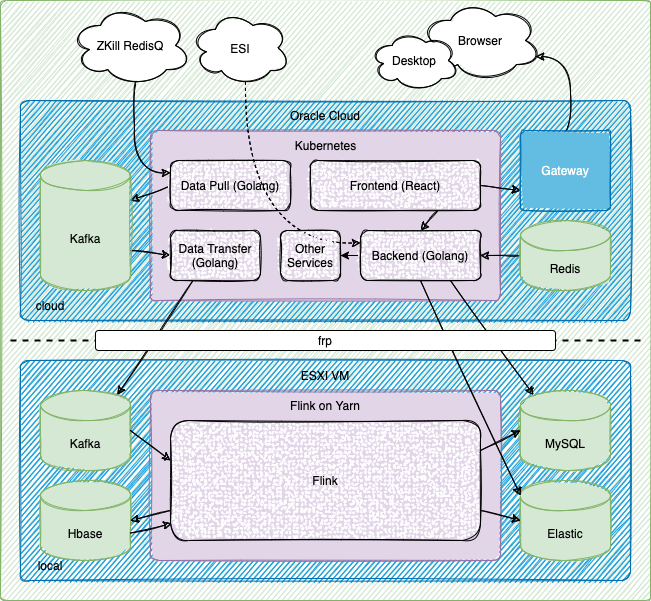

The diagram above was exported from draw.io. Its source (the exported page's mxGraphModel, read from the mxfile embedded in the PNG):
<mxGraphModel dx="946" dy="672" grid="1" gridSize="10" guides="1" tooltips="1" connect="1" arrows="1" fold="1" page="1" pageScale="1" pageWidth="827" pageHeight="1169" math="0" shadow="0">
  <root>
    <mxCell id="0" />
    <mxCell id="1" parent="0" />
    <mxCell id="WpzI63JATaeKi3BBJ06k-2" value="" style="rounded=1;whiteSpace=wrap;html=1;arcSize=1;sketch=1;fillColor=#d5e8d4;strokeColor=#82b366;" parent="1" vertex="1">
      <mxGeometry width="650" height="600" as="geometry" />
    </mxCell>
    <mxCell id="WpzI63JATaeKi3BBJ06k-5" value="" style="rounded=1;whiteSpace=wrap;html=1;arcSize=4;sketch=1;fillColor=#1ba1e2;strokeColor=#006EAF;fontColor=#ffffff;" parent="1" vertex="1">
      <mxGeometry x="20" y="100" width="610" height="220" as="geometry" />
    </mxCell>
    <mxCell id="WpzI63JATaeKi3BBJ06k-4" value="" style="rounded=1;whiteSpace=wrap;html=1;arcSize=4;sketch=1;fillColor=#1ba1e2;strokeColor=#006EAF;fontColor=#ffffff;" parent="1" vertex="1">
      <mxGeometry x="20" y="360" width="610" height="220" as="geometry" />
    </mxCell>
    <mxCell id="WpzI63JATaeKi3BBJ06k-1" value="ZKill RedisQ" style="ellipse;shape=cloud;whiteSpace=wrap;html=1;sketch=1;" parent="1" vertex="1">
      <mxGeometry x="70" y="5" width="120" height="80" as="geometry" />
    </mxCell>
    <mxCell id="WpzI63JATaeKi3BBJ06k-6" value="Oracle Cloud" style="text;html=1;strokeColor=none;fillColor=none;align=center;verticalAlign=middle;whiteSpace=wrap;rounded=0;sketch=1;" parent="1" vertex="1">
      <mxGeometry x="265" y="100" width="120" height="30" as="geometry" />
    </mxCell>
    <mxCell id="WpzI63JATaeKi3BBJ06k-7" value="ESXI VM" style="text;html=1;strokeColor=none;fillColor=none;align=center;verticalAlign=middle;whiteSpace=wrap;rounded=0;sketch=1;" parent="1" vertex="1">
      <mxGeometry x="265" y="360" width="120" height="30" as="geometry" />
    </mxCell>
    <mxCell id="WpzI63JATaeKi3BBJ06k-8" value="" style="rounded=1;whiteSpace=wrap;html=1;arcSize=4;sketch=1;fillColor=#e1d5e7;strokeColor=#9673a6;fillStyle=solid;" parent="1" vertex="1">
      <mxGeometry x="150" y="130" width="350" height="170" as="geometry" />
    </mxCell>
    <mxCell id="WpzI63JATaeKi3BBJ06k-19" style="edgeStyle=none;rounded=0;orthogonalLoop=1;jettySize=auto;html=1;exitX=0;exitY=0.5;exitDx=0;exitDy=0;entryX=1;entryY=0;entryDx=0;entryDy=40;entryPerimeter=0;sketch=1;" parent="1" source="WpzI63JATaeKi3BBJ06k-3" target="WpzI63JATaeKi3BBJ06k-10" edge="1">
      <mxGeometry relative="1" as="geometry" />
    </mxCell>
    <mxCell id="WpzI63JATaeKi3BBJ06k-3" value="Data Pull (Golang)" style="rounded=1;whiteSpace=wrap;html=1;sketch=1;fillStyle=dots;" parent="1" vertex="1">
      <mxGeometry x="170" y="160" width="120" height="50" as="geometry" />
    </mxCell>
    <mxCell id="WpzI63JATaeKi3BBJ06k-20" style="edgeStyle=none;rounded=0;orthogonalLoop=1;jettySize=auto;html=1;exitX=1;exitY=0;exitDx=0;exitDy=90;exitPerimeter=0;entryX=0;entryY=0.5;entryDx=0;entryDy=0;sketch=1;" parent="1" source="WpzI63JATaeKi3BBJ06k-10" target="WpzI63JATaeKi3BBJ06k-18" edge="1">
      <mxGeometry relative="1" as="geometry" />
    </mxCell>
    <mxCell id="WpzI63JATaeKi3BBJ06k-10" value="Kafka" style="shape=cylinder3;whiteSpace=wrap;html=1;boundedLbl=1;backgroundOutline=1;size=15;sketch=1;fillColor=#d5e8d4;strokeColor=#82b366;fillStyle=solid;" parent="1" vertex="1">
      <mxGeometry x="40" y="160" width="90" height="130" as="geometry" />
    </mxCell>
    <mxCell id="WpzI63JATaeKi3BBJ06k-12" value="Kubernetes" style="text;html=1;strokeColor=none;fillColor=none;align=center;verticalAlign=middle;whiteSpace=wrap;rounded=0;sketch=1;" parent="1" vertex="1">
      <mxGeometry x="277.5" y="130" width="95" height="30" as="geometry" />
    </mxCell>
    <mxCell id="WpzI63JATaeKi3BBJ06k-14" value="Kafka" style="shape=cylinder3;whiteSpace=wrap;html=1;boundedLbl=1;backgroundOutline=1;size=15;sketch=1;fillColor=#d5e8d4;strokeColor=#82b366;fillStyle=solid;" parent="1" vertex="1">
      <mxGeometry x="40" y="390" width="90" height="80" as="geometry" />
    </mxCell>
    <mxCell id="WpzI63JATaeKi3BBJ06k-16" value="Hbase" style="shape=cylinder3;whiteSpace=wrap;html=1;boundedLbl=1;backgroundOutline=1;size=15;sketch=1;fillColor=#d5e8d4;strokeColor=#82b366;fillStyle=solid;" parent="1" vertex="1">
      <mxGeometry x="40" y="480" width="90" height="80" as="geometry" />
    </mxCell>
    <mxCell id="WpzI63JATaeKi3BBJ06k-17" style="rounded=0;orthogonalLoop=1;jettySize=auto;html=1;exitX=0.55;exitY=0.95;exitDx=0;exitDy=0;exitPerimeter=0;entryX=0;entryY=0.25;entryDx=0;entryDy=0;edgeStyle=orthogonalEdgeStyle;curved=1;sketch=1;" parent="1" source="WpzI63JATaeKi3BBJ06k-1" target="WpzI63JATaeKi3BBJ06k-3" edge="1">
      <mxGeometry relative="1" as="geometry">
        <Array as="points">
          <mxPoint x="134" y="173" />
        </Array>
      </mxGeometry>
    </mxCell>
    <mxCell id="WpzI63JATaeKi3BBJ06k-21" style="edgeStyle=none;rounded=0;orthogonalLoop=1;jettySize=auto;html=1;exitX=0.25;exitY=1;exitDx=0;exitDy=0;entryX=0.855;entryY=0;entryDx=0;entryDy=4.35;entryPerimeter=0;sketch=1;" parent="1" source="WpzI63JATaeKi3BBJ06k-18" target="WpzI63JATaeKi3BBJ06k-14" edge="1">
      <mxGeometry relative="1" as="geometry" />
    </mxCell>
    <mxCell id="WpzI63JATaeKi3BBJ06k-18" value="Data Transfer (Golang)" style="rounded=1;whiteSpace=wrap;html=1;sketch=1;fillStyle=dots;" parent="1" vertex="1">
      <mxGeometry x="170" y="230" width="90" height="50" as="geometry" />
    </mxCell>
    <mxCell id="WpzI63JATaeKi3BBJ06k-30" style="edgeStyle=none;rounded=0;orthogonalLoop=1;jettySize=auto;html=1;exitX=0.75;exitY=1;exitDx=0;exitDy=0;entryX=0.5;entryY=0;entryDx=0;entryDy=0;sketch=1;" parent="1" source="WpzI63JATaeKi3BBJ06k-22" target="WpzI63JATaeKi3BBJ06k-23" edge="1">
      <mxGeometry relative="1" as="geometry" />
    </mxCell>
    <mxCell id="WpzI63JATaeKi3BBJ06k-43" style="rounded=0;orthogonalLoop=1;jettySize=auto;html=1;exitX=1;exitY=0.5;exitDx=0;exitDy=0;entryX=0;entryY=0.75;entryDx=0;entryDy=0;sketch=1;" parent="1" source="WpzI63JATaeKi3BBJ06k-22" target="WpzI63JATaeKi3BBJ06k-41" edge="1">
      <mxGeometry relative="1" as="geometry" />
    </mxCell>
    <mxCell id="WpzI63JATaeKi3BBJ06k-22" value="Frontend (React)" style="rounded=1;whiteSpace=wrap;html=1;sketch=1;fillStyle=dots;" parent="1" vertex="1">
      <mxGeometry x="310" y="160" width="170" height="50" as="geometry" />
    </mxCell>
    <mxCell id="WpzI63JATaeKi3BBJ06k-26" style="edgeStyle=none;rounded=0;orthogonalLoop=1;jettySize=auto;html=1;exitX=0.75;exitY=1;exitDx=0;exitDy=0;entryX=0.145;entryY=0;entryDx=0;entryDy=4.35;entryPerimeter=0;sketch=1;" parent="1" source="WpzI63JATaeKi3BBJ06k-23" target="WpzI63JATaeKi3BBJ06k-24" edge="1">
      <mxGeometry relative="1" as="geometry" />
    </mxCell>
    <mxCell id="cFGZRKnOLlPCQWyUO_iu-1" value="" style="edgeStyle=orthogonalEdgeStyle;rounded=0;orthogonalLoop=1;jettySize=auto;html=1;" parent="1" source="WpzI63JATaeKi3BBJ06k-23" target="WpzI63JATaeKi3BBJ06k-52" edge="1">
      <mxGeometry relative="1" as="geometry" />
    </mxCell>
    <mxCell id="WpzI63JATaeKi3BBJ06k-23" value="Backend (Golang)" style="rounded=1;whiteSpace=wrap;html=1;sketch=1;fillStyle=dots;" parent="1" vertex="1">
      <mxGeometry x="360" y="230" width="120" height="50" as="geometry" />
    </mxCell>
    <mxCell id="WpzI63JATaeKi3BBJ06k-24" value="MySQL" style="shape=cylinder3;whiteSpace=wrap;html=1;boundedLbl=1;backgroundOutline=1;size=15;sketch=1;fillColor=#d5e8d4;strokeColor=#82b366;fillStyle=solid;" parent="1" vertex="1">
      <mxGeometry x="520" y="390" width="90" height="80" as="geometry" />
    </mxCell>
    <mxCell id="WpzI63JATaeKi3BBJ06k-25" value="Elastic" style="shape=cylinder3;whiteSpace=wrap;html=1;boundedLbl=1;backgroundOutline=1;size=15;sketch=1;fillColor=#d5e8d4;strokeColor=#82b366;fillStyle=solid;" parent="1" vertex="1">
      <mxGeometry x="520" y="480" width="90" height="80" as="geometry" />
    </mxCell>
    <mxCell id="WpzI63JATaeKi3BBJ06k-27" value="" style="rounded=1;whiteSpace=wrap;html=1;arcSize=5;sketch=1;fillColor=#e1d5e7;strokeColor=#9673a6;fillStyle=solid;" parent="1" vertex="1">
      <mxGeometry x="150" y="390" width="350" height="170" as="geometry" />
    </mxCell>
    <mxCell id="WpzI63JATaeKi3BBJ06k-29" style="edgeStyle=none;rounded=0;orthogonalLoop=1;jettySize=auto;html=1;exitX=0;exitY=0.5;exitDx=0;exitDy=0;exitPerimeter=0;entryX=1;entryY=0.5;entryDx=0;entryDy=0;sketch=1;" parent="1" source="WpzI63JATaeKi3BBJ06k-28" target="WpzI63JATaeKi3BBJ06k-23" edge="1">
      <mxGeometry relative="1" as="geometry" />
    </mxCell>
    <mxCell id="WpzI63JATaeKi3BBJ06k-28" value="Redis" style="shape=cylinder3;whiteSpace=wrap;html=1;boundedLbl=1;backgroundOutline=1;size=15;sketch=1;fillColor=#d5e8d4;strokeColor=#82b366;fillStyle=solid;" parent="1" vertex="1">
      <mxGeometry x="520" y="220" width="90" height="70" as="geometry" />
    </mxCell>
    <mxCell id="WpzI63JATaeKi3BBJ06k-32" value="Flink on Yarn" style="text;html=1;strokeColor=none;fillColor=none;align=center;verticalAlign=middle;whiteSpace=wrap;rounded=0;sketch=1;" parent="1" vertex="1">
      <mxGeometry x="280" y="390" width="90" height="30" as="geometry" />
    </mxCell>
    <mxCell id="WpzI63JATaeKi3BBJ06k-34" style="edgeStyle=orthogonalEdgeStyle;rounded=0;orthogonalLoop=1;jettySize=auto;html=1;exitX=0.55;exitY=0.95;exitDx=0;exitDy=0;exitPerimeter=0;entryX=0;entryY=0.25;entryDx=0;entryDy=0;curved=1;dashed=1;sketch=1;" parent="1" source="WpzI63JATaeKi3BBJ06k-33" target="WpzI63JATaeKi3BBJ06k-23" edge="1">
      <mxGeometry relative="1" as="geometry">
        <Array as="points">
          <mxPoint x="245" y="243" />
        </Array>
      </mxGeometry>
    </mxCell>
    <mxCell id="WpzI63JATaeKi3BBJ06k-33" value="ESI" style="ellipse;shape=cloud;whiteSpace=wrap;html=1;sketch=1;" parent="1" vertex="1">
      <mxGeometry x="190" y="10" width="100" height="75" as="geometry" />
    </mxCell>
    <mxCell id="WpzI63JATaeKi3BBJ06k-37" style="edgeStyle=none;rounded=0;orthogonalLoop=1;jettySize=auto;html=1;exitX=0;exitY=0.75;exitDx=0;exitDy=0;entryX=1;entryY=0.5;entryDx=0;entryDy=0;entryPerimeter=0;sketch=1;" parent="1" source="WpzI63JATaeKi3BBJ06k-35" target="WpzI63JATaeKi3BBJ06k-16" edge="1">
      <mxGeometry relative="1" as="geometry" />
    </mxCell>
    <mxCell id="WpzI63JATaeKi3BBJ06k-38" style="edgeStyle=none;rounded=0;orthogonalLoop=1;jettySize=auto;html=1;exitX=1;exitY=0.25;exitDx=0;exitDy=0;entryX=0;entryY=0.5;entryDx=0;entryDy=0;entryPerimeter=0;sketch=1;" parent="1" source="WpzI63JATaeKi3BBJ06k-35" target="WpzI63JATaeKi3BBJ06k-24" edge="1">
      <mxGeometry relative="1" as="geometry" />
    </mxCell>
    <mxCell id="WpzI63JATaeKi3BBJ06k-44" style="edgeStyle=none;rounded=0;orthogonalLoop=1;jettySize=auto;html=1;exitX=1;exitY=0.75;exitDx=0;exitDy=0;entryX=0;entryY=0.5;entryDx=0;entryDy=0;entryPerimeter=0;sketch=1;" parent="1" source="WpzI63JATaeKi3BBJ06k-35" target="WpzI63JATaeKi3BBJ06k-25" edge="1">
      <mxGeometry relative="1" as="geometry" />
    </mxCell>
    <mxCell id="WpzI63JATaeKi3BBJ06k-35" value="Flink" style="rounded=1;whiteSpace=wrap;html=1;sketch=1;fillStyle=dots;" parent="1" vertex="1">
      <mxGeometry x="170" y="420" width="310" height="120" as="geometry" />
    </mxCell>
    <mxCell id="WpzI63JATaeKi3BBJ06k-36" style="rounded=0;orthogonalLoop=1;jettySize=auto;html=1;exitX=1;exitY=0.5;exitDx=0;exitDy=0;exitPerimeter=0;entryX=0;entryY=0.333;entryDx=0;entryDy=0;entryPerimeter=0;sketch=1;" parent="1" source="WpzI63JATaeKi3BBJ06k-14" target="WpzI63JATaeKi3BBJ06k-35" edge="1">
      <mxGeometry relative="1" as="geometry" />
    </mxCell>
    <mxCell id="WpzI63JATaeKi3BBJ06k-40" value="Browser" style="ellipse;shape=cloud;whiteSpace=wrap;html=1;sketch=1;" parent="1" vertex="1">
      <mxGeometry x="420" width="120" height="80" as="geometry" />
    </mxCell>
    <mxCell id="WpzI63JATaeKi3BBJ06k-54" style="edgeStyle=orthogonalEdgeStyle;rounded=0;sketch=1;orthogonalLoop=1;jettySize=auto;html=1;exitX=0.5;exitY=0;exitDx=0;exitDy=0;entryX=0.96;entryY=0.7;entryDx=0;entryDy=0;entryPerimeter=0;curved=1;" parent="1" source="WpzI63JATaeKi3BBJ06k-41" target="WpzI63JATaeKi3BBJ06k-40" edge="1">
      <mxGeometry relative="1" as="geometry">
        <Array as="points">
          <mxPoint x="570" y="130" />
          <mxPoint x="570" y="56" />
        </Array>
      </mxGeometry>
    </mxCell>
    <mxCell id="WpzI63JATaeKi3BBJ06k-41" value="Gateway" style="rounded=1;whiteSpace=wrap;html=1;arcSize=5;sketch=1;fillStyle=solid;fillColor=#63BCE2;strokeColor=#006EAF;fontColor=#ffffff;" parent="1" vertex="1">
      <mxGeometry x="520" y="130" width="90" height="80" as="geometry" />
    </mxCell>
    <mxCell id="WpzI63JATaeKi3BBJ06k-45" style="edgeStyle=none;rounded=0;orthogonalLoop=1;jettySize=auto;html=1;exitX=0.5;exitY=1;exitDx=0;exitDy=0;entryX=0;entryY=0;entryDx=0;entryDy=15;entryPerimeter=0;sketch=1;" parent="1" source="WpzI63JATaeKi3BBJ06k-23" target="WpzI63JATaeKi3BBJ06k-25" edge="1">
      <mxGeometry relative="1" as="geometry" />
    </mxCell>
    <mxCell id="WpzI63JATaeKi3BBJ06k-46" style="edgeStyle=none;rounded=0;orthogonalLoop=1;jettySize=auto;html=1;exitX=1;exitY=0;exitDx=0;exitDy=52.5;exitPerimeter=0;entryX=0.004;entryY=0.858;entryDx=0;entryDy=0;entryPerimeter=0;sketch=1;" parent="1" source="WpzI63JATaeKi3BBJ06k-16" target="WpzI63JATaeKi3BBJ06k-35" edge="1">
      <mxGeometry relative="1" as="geometry" />
    </mxCell>
    <mxCell id="WpzI63JATaeKi3BBJ06k-47" value="cloud" style="text;html=1;strokeColor=none;fillColor=none;align=center;verticalAlign=middle;whiteSpace=wrap;rounded=0;" parent="1" vertex="1">
      <mxGeometry x="20" y="290" width="60" height="30" as="geometry" />
    </mxCell>
    <mxCell id="WpzI63JATaeKi3BBJ06k-48" value="local" style="text;html=1;strokeColor=none;fillColor=none;align=center;verticalAlign=middle;whiteSpace=wrap;rounded=0;" parent="1" vertex="1">
      <mxGeometry x="20" y="550" width="60" height="30" as="geometry" />
    </mxCell>
    <mxCell id="WpzI63JATaeKi3BBJ06k-50" value="" style="line;strokeWidth=2;html=1;dashed=1;" parent="1" vertex="1">
      <mxGeometry x="10" y="335" width="630" height="10" as="geometry" />
    </mxCell>
    <mxCell id="WpzI63JATaeKi3BBJ06k-52" value="Other Services" style="rounded=1;whiteSpace=wrap;html=1;sketch=1;fillStyle=dots;" parent="1" vertex="1">
      <mxGeometry x="280" y="230" width="60" height="50" as="geometry" />
    </mxCell>
    <mxCell id="WpzI63JATaeKi3BBJ06k-53" value="Desktop" style="ellipse;shape=cloud;whiteSpace=wrap;html=1;sketch=1;" parent="1" vertex="1">
      <mxGeometry x="369" y="30" width="90" height="60" as="geometry" />
    </mxCell>
    <mxCell id="cFGZRKnOLlPCQWyUO_iu-2" value="frp" style="rounded=1;whiteSpace=wrap;html=1;" parent="1" vertex="1">
      <mxGeometry x="95" y="330" width="460" height="20" as="geometry" />
    </mxCell>
  </root>
</mxGraphModel>